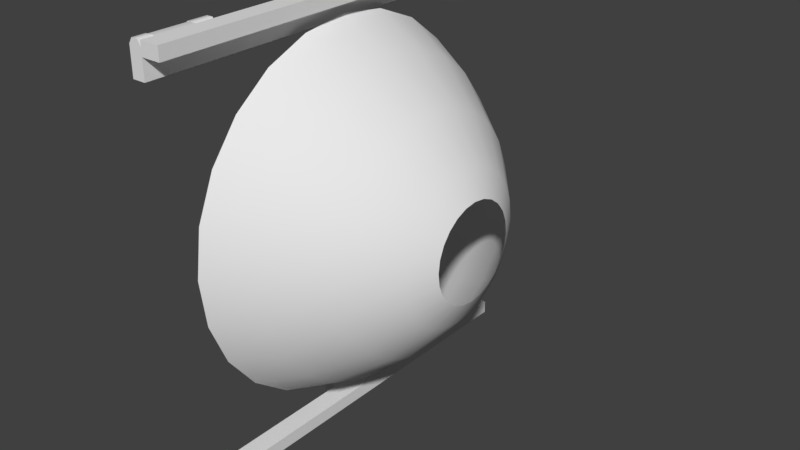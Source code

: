 # Source: satellite.blend  (saved by Blender 2.78.6; exported with 4.5.12 LTS)
import bpy
from mathutils import Matrix  # noqa: F401  (used for matrix-valued properties, if any)

bpy.ops.wm.read_factory_settings(use_empty=True)
scene = bpy.context.scene
scene.name = 'Scene'

# ---- collections
col_collection_11 = bpy.data.collections.new('Collection 11'); scene.collection.children.link(col_collection_11)

# ---- world
world_world = bpy.data.worlds.new('World'); scene.world = world_world
world_world.color = (0.05088, 0.05088, 0.05088)
world_world.use_sun_shadow = False
world_world.sun_shadow_jitter_overblur = 0.0
world_world.cycles.sampling_method = 'MANUAL'

# ---- meshes
me_solar_panel_1 = bpy.data.meshes.new('solar panel 1')
me_solar_panel_1.from_pydata([(1.0, -30.0, -4.0), (-1.0, -30.0, -4.0), (1.0, -32.0, -4.0), (-1.0, -32.0, -4.0), (-1.0, -32.0, 0.1875), (-1.0, -32.0, -1.0), (1.0, -32.0, 0.1875), (1.0, -32.0, -1.0), (-0.5, -32.0, 1.0), (0.5, -32.0, 1.0), (-1.0, -30.0, 0.1875), (-1.0, -30.0, -1.0), (1.0, -30.0, 0.1875), (1.0, -30.0, -1.0), (-0.5, -30.0, 1.0), (0.5, -30.0, 1.0), (-1.0, -21.0, -4.0), (1.0, -21.0, -4.0), (1.0, -21.0, 0.1875), (0.5, -21.0, 1.0), (-1.0, -21.0, 0.1875), (-0.5, -21.0, 1.0), (1.0, -21.0, -1.0), (-1.0, -21.0, -1.0), (0.5, -24.0, 1.0), (-0.5, -24.0, 1.0), (1.0, -24.0, -1.0), (1.0, -24.0, 0.1875), (-1.0, -24.0, -1.0), (-1.0, -24.0, 0.1875), (-1.0, -24.0, -4.0), (1.0, -24.0, -4.0), (1.0, -6.0, -4.0), (-1.0, -6.0, -4.0), (-1.0, -6.0, 0.1875), (-0.5, -6.0, 1.0), (1.0, -6.0, 0.1875), (0.5, -6.0, 1.0), (-1.0, -6.0, -1.0), (1.0, -6.0, -1.0), (-0.5, -3.0, 1.0), (0.5, -3.0, 1.0), (-1.0, -3.0, -1.0), (-1.0, -3.0, 0.1875), (1.0, -3.0, -1.0), (1.0, -3.0, 0.1875), (1.0, -3.0, -4.0), (-1.0, -3.0, -4.0), (-1.0, 0.0, -1.0), (1.0, 0.0, -1.0), (1.0, 0.0, -4.0), (-1.0, 0.0, -4.0)], [], [(1, 0, 2, 3), (27, 18, 19, 24), (26, 22, 18, 27), (13, 7, 2, 0), (5, 11, 1, 3), (4, 5, 7, 6), (4, 6, 9, 8), (10, 12, 13, 11), (10, 14, 15, 12), (8, 14, 10, 4), (9, 15, 14, 8), (25, 21, 20, 29), (6, 12, 15, 9), (7, 13, 12, 6), (4, 10, 11, 5), (29, 20, 23, 28), (28, 23, 16, 30), (24, 19, 21, 25), (16, 17, 31, 30), (22, 26, 31, 17), (29, 28, 26, 27), (29, 27, 24, 25), (1, 30, 31, 0), (0, 31, 26, 13), (13, 26, 28, 11), (11, 28, 30, 1), (2, 7, 5, 3), (43, 34, 35, 40), (42, 38, 34, 43), (41, 37, 36, 45), (45, 36, 39, 44), (44, 39, 32, 46), (40, 35, 37, 41), (32, 33, 47, 46), (38, 42, 47, 33), (45, 44, 42, 43), (45, 43, 40, 41), (20, 18, 22, 23), (19, 18, 20, 21), (36, 34, 38, 39), (35, 34, 36, 37), (17, 32, 39, 22), (22, 39, 38, 23), (23, 38, 33, 16), (16, 33, 32, 17), (42, 44, 49, 48), (46, 47, 51, 50), (44, 46, 50, 49), (47, 42, 48, 51)])
me_solar_panel_1.polygons.foreach_set('use_smooth', [True] * 49)
_k = set([(0, 2), (0, 31), (1, 3), (1, 30), (2, 3), (2, 7), (3, 5), (4, 5), (4, 8), (6, 7), (6, 9), (8, 9), (10, 11), (10, 14), (11, 13), (11, 28), (12, 13), (12, 15), (13, 26), (14, 15), (16, 30), (16, 33), (17, 31), (17, 32), (18, 19), (18, 22), (19, 21), (20, 21), (20, 23), (22, 23), (22, 39), (23, 38), (24, 25), (24, 27), (25, 29), (26, 27), (28, 29), (32, 46), (33, 47), (34, 35), (34, 38), (35, 37), (36, 37), (36, 39), (38, 39), (40, 41), (40, 43), (41, 45), (42, 43), (42, 44), (42, 48), (44, 45), (44, 49), (46, 50), (47, 51)])
me_solar_panel_1.attributes.new('sharp_edge', 'BOOLEAN', 'EDGE').data.foreach_set('value', [ (min(e.vertices), max(e.vertices)) in _k for e in me_solar_panel_1.edges])
me_solar_panel_1.use_remesh_preserve_volume = False
me_solar_panel_1.use_remesh_preserve_attributes = False
me_solar_panel_1.use_mirror_vertex_groups = False
me_solar_panel_1.update()
me_plane_002 = bpy.data.meshes.new('Plane.002')
me_plane_002.from_pydata([(4.0, -24.0, 32.0), (4.0, -24.0, 30.0), (4.0, -30.0, 32.0), (4.0, -30.0, 30.0), (-0.1875, -30.0, 30.0), (1.0, -30.0, 30.0), (-0.1875, -30.0, 32.0), (1.0, -30.0, 32.0), (-1.0, -30.0, 30.5), (-1.0, -30.0, 31.5), (-0.1875, -24.0, 30.0), (1.0, -24.0, 30.0), (-0.1875, -24.0, 32.0), (1.0, -24.0, 32.0), (-1.0, -24.0, 30.5), (-1.0, -24.0, 31.5), (4.0, 0.0, 30.0), (4.0, 0.0, 32.0), (-0.1875, 0.0, 32.0), (-1.0, 0.0, 31.5), (-0.1875, 0.0, 30.0), (-1.0, 0.0, 30.5), (1.0, 0.0, 32.0), (1.0, 0.0, 30.0), (-1.0, -3.0, 31.5), (-1.0, -3.0, 30.5), (1.0, -3.0, 32.0), (-0.1875, -3.0, 32.0), (1.0, -3.0, 30.0), (-0.1875, -3.0, 30.0), (4.0, -3.0, 30.0), (4.0, -3.0, 32.0), (4.0, -32.0, 32.0), (4.0, -32.0, 30.0), (1.0, -32.0, 30.0), (1.0, -32.0, 32.0)], [], [(1, 0, 2, 3), (27, 18, 19, 24), (26, 22, 18, 27), (13, 7, 2, 0), (5, 11, 1, 3), (4, 5, 7, 6), (4, 6, 9, 8), (10, 12, 13, 11), (10, 14, 15, 12), (8, 14, 10, 4), (9, 15, 14, 8), (25, 21, 20, 29), (6, 12, 15, 9), (7, 13, 12, 6), (4, 10, 11, 5), (29, 20, 23, 28), (28, 23, 16, 30), (24, 19, 21, 25), (16, 17, 31, 30), (22, 26, 31, 17), (29, 28, 26, 27), (29, 27, 24, 25), (1, 30, 31, 0), (0, 31, 26, 13), (13, 26, 28, 11), (11, 28, 30, 1), (2, 7, 35, 32), (3, 2, 32, 33), (5, 3, 33, 34), (7, 5, 34, 35), (32, 35, 34, 33)])
me_plane_002.polygons.foreach_set('use_smooth', [True] * 31)
_k = set([(0, 2), (0, 31), (1, 3), (1, 30), (2, 32), (3, 33), (4, 5), (4, 8), (5, 7), (5, 34), (6, 7), (6, 9), (7, 35), (8, 9), (10, 11), (10, 14), (11, 13), (11, 28), (12, 13), (12, 15), (13, 26), (14, 15), (16, 30), (17, 31), (24, 25), (24, 27), (25, 29), (26, 27), (26, 28), (28, 29), (32, 33), (32, 35), (33, 34), (34, 35)])
me_plane_002.attributes.new('sharp_edge', 'BOOLEAN', 'EDGE').data.foreach_set('value', [ (min(e.vertices), max(e.vertices)) in _k for e in me_plane_002.edges])
me_plane_002.use_remesh_preserve_volume = False
me_plane_002.use_remesh_preserve_attributes = False
me_plane_002.use_mirror_vertex_groups = False
me_plane_002.update()
me_dish = bpy.data.meshes.new('dish')
me_dish.from_pydata([(-57.0, 28.0, 0.0), (-57.0, 27.05, 7.247), (-57.0, 24.25, 14.0), (-57.0, 19.8, 19.8), (-57.0, 14.0, 24.25), (-57.0, 7.247, 27.05), (-57.0, -1.648e-06, 28.0), (-57.0, -7.247, 27.05), (-57.0, -14.0, 24.25), (-57.0, -19.8, 19.8), (-57.0, -24.25, 14.0), (-57.0, -27.05, 7.247), (-57.0, -28.0, 0.0), (-57.0, -27.05, -7.247), (-57.0, -24.25, -14.0), (-57.0, -19.8, -19.8), (-57.0, -14.0, -24.25), (-57.0, -7.247, -27.05), (-57.0, -9.255e-06, -28.0), (-57.0, 7.247, -27.05), (-57.0, 14.0, -24.25), (-57.0, 19.8, -19.8), (-57.0, 24.25, -14.0), (-57.0, 27.05, -7.247), (-37.0, 10.96, 2.936), (-37.0, 9.825, 5.673), (-37.0, 8.022, 8.022), (-37.0, 2.936, 10.96), (-37.0, -6.678e-07, 11.35), (-37.0, -2.936, 10.96), (-37.0, -5.673, 9.825), (-37.0, -8.022, 8.022), (-37.0, -9.825, 5.673), (-37.0, -11.35, 0.0), (-37.0, -8.022, -8.022), (-37.0, -5.673, -9.825), (-37.0, -3.75e-06, -11.35), (-37.0, 5.673, -9.825), (-37.0, 8.022, -8.022), (-37.0, 9.825, -5.673), (-37.0, 10.96, -2.936), (-42.23, 15.38, -8.882), (-42.23, 17.76, 0.0), (-42.23, -12.56, -12.56), (-42.23, -8.882, 15.38), (-42.23, 17.16, -4.598), (-42.23, 17.16, 4.598), (-42.23, -8.882, -15.38), (-42.23, -12.56, 12.56), (-42.23, 15.38, 8.882), (-42.23, -4.598, -17.16), (-42.23, -15.38, 8.882), (-42.23, 12.56, 12.56), (-42.23, -5.872e-06, -17.76), (-42.23, -17.16, 4.598), (-42.23, 8.882, 15.38), (-42.23, 4.598, -17.16), (-42.23, -17.76, 0.0), (-42.23, 4.598, 17.16), (-42.23, 8.882, -15.38), (-42.23, -17.16, -4.598), (-42.23, -1.046e-06, 17.76), (-42.23, 12.56, -12.56), (-42.23, -15.38, -8.882), (-42.23, -4.598, 17.16), (-49.58, 23.09, -6.186), (-49.58, 23.09, 6.186), (-49.58, -11.95, -20.7), (-49.58, -16.9, 16.9), (-49.58, 20.7, 11.95), (-49.58, -6.186, -23.09), (-49.58, -20.7, 11.95), (-49.58, 16.9, 16.9), (-49.58, -7.9e-06, -23.9), (-49.58, -23.09, 6.186), (-49.58, 11.95, 20.7), (-49.58, 6.186, -23.09), (-49.58, -23.9, 0.0), (-49.58, 6.186, 23.09), (-49.58, 11.95, -20.7), (-49.58, -23.09, -6.186), (-49.58, -1.407e-06, 23.9), (-49.58, 16.9, -16.9), (-49.58, -20.7, -11.95), (-49.58, -6.186, 23.09), (-49.58, 20.7, -11.95), (-49.58, 23.9, 0.0), (-49.58, -16.9, -16.9), (-49.58, -11.95, 20.7), (-37.0, 11.35, 0.0), (-37.0, 5.673, 9.825), (-37.0, -10.96, 2.936), (-37.0, -10.96, -2.936), (-37.0, -9.825, -5.673), (-37.0, -2.936, -10.96), (-37.0, 2.936, -10.96), (-35.0, 7.384, 0.0), (-35.0, 7.132, 1.911), (-35.0, 6.395, 3.692), (-35.0, 5.221, 5.221), (-35.0, 3.692, 6.395), (-35.0, 1.911, 7.132), (-35.0, -4.346e-07, 7.384), (-35.0, -1.911, 7.132), (-35.0, -3.692, 6.395), (-35.0, -5.221, 5.221), (-35.0, -6.395, 3.692), (-35.0, -7.132, 1.911), (-35.0, -7.384, 0.0), (-35.0, -7.132, -1.911), (-35.0, -6.395, -3.692), (-35.0, -5.221, -5.221), (-35.0, -3.692, -6.395), (-35.0, -1.911, -7.132), (-35.0, -2.441e-06, -7.384), (-35.0, 1.911, -7.132), (-35.0, 3.692, -6.395), (-35.0, 5.221, -5.221), (-35.0, 6.395, -3.692), (-35.0, 7.132, -1.911)], [], [(45, 40, 39, 41), (46, 24, 89, 42), (47, 35, 34, 43), (48, 31, 30, 44), (42, 89, 40, 45), (49, 25, 24, 46), (50, 94, 35, 47), (51, 32, 31, 48), (52, 26, 25, 49), (53, 36, 94, 50), (54, 91, 32, 51), (55, 90, 26, 52), (56, 95, 36, 53), (57, 33, 91, 54), (58, 27, 90, 55), (59, 37, 95, 56), (60, 92, 33, 57), (61, 28, 27, 58), (62, 38, 37, 59), (63, 93, 92, 60), (64, 29, 28, 61), (41, 39, 38, 62), (43, 34, 93, 63), (44, 30, 29, 64), (87, 43, 63, 83), (85, 41, 62, 82), (84, 64, 61, 81), (83, 63, 60, 80), (82, 62, 59, 79), (81, 61, 58, 78), (80, 60, 57, 77), (79, 59, 56, 76), (78, 58, 55, 75), (77, 57, 54, 74), (76, 56, 53, 73), (75, 55, 52, 72), (74, 54, 51, 71), (73, 53, 50, 70), (72, 52, 49, 69), (71, 51, 48, 68), (70, 50, 47, 67), (69, 49, 46, 66), (86, 42, 45, 65), (68, 48, 44, 88), (67, 47, 43, 87), (66, 46, 42, 86), (65, 45, 41, 85), (23, 65, 85, 22), (1, 66, 86, 0), (16, 67, 87, 15), (9, 68, 88, 8), (0, 86, 65, 23), (2, 69, 66, 1), (17, 70, 67, 16), (10, 71, 68, 9), (3, 72, 69, 2), (18, 73, 70, 17), (11, 74, 71, 10), (4, 75, 72, 3), (19, 76, 73, 18), (12, 77, 74, 11), (5, 78, 75, 4), (20, 79, 76, 19), (13, 80, 77, 12), (6, 81, 78, 5), (21, 82, 79, 20), (14, 83, 80, 13), (7, 84, 81, 6), (22, 85, 82, 21), (15, 87, 83, 14), (8, 88, 84, 7), (88, 44, 64, 84), (25, 26, 99, 98), (94, 36, 114, 113), (32, 91, 107, 106), (26, 90, 100, 99), (36, 95, 115, 114), (91, 33, 108, 107), (90, 27, 101, 100), (95, 37, 116, 115), (33, 92, 109, 108), (27, 28, 102, 101), (37, 38, 117, 116), (92, 93, 110, 109), (28, 29, 103, 102), (38, 39, 118, 117), (93, 34, 111, 110), (29, 30, 104, 103), (39, 40, 119, 118), (89, 24, 97, 96), (34, 35, 112, 111), (30, 31, 105, 104), (40, 89, 96, 119), (24, 25, 98, 97), (35, 94, 113, 112), (31, 32, 106, 105)])
me_dish.polygons.foreach_set('use_smooth', [True] * 96)
me_dish.use_remesh_preserve_volume = False
me_dish.use_remesh_preserve_attributes = False
me_dish.use_mirror_vertex_groups = False
me_dish.update()

# ---- objects
ob_solar_panel_1 = bpy.data.objects.new('solar panel 1', me_solar_panel_1)
ob_plane_001 = bpy.data.objects.new('Plane.001', me_plane_002)
ob_dish = bpy.data.objects.new('dish', me_dish)

# ---- transforms, parenting, visibility, modifiers, constraints
ob_solar_panel_1.location = (-59.0, 0.0, 63.0)
ob_solar_panel_1.lineart.crease_threshold = 0.0
_m = ob_solar_panel_1.modifiers.new('Mirror', 'MIRROR')
_m.use_axis = (False, True, False)
_m = ob_solar_panel_1.modifiers.new('EdgeSplit', 'EDGE_SPLIT')
_m.use_edge_angle = False
ob_plane_001.location = (-59.0, 0.0, 32.0)
ob_plane_001.lineart.crease_threshold = 0.0
_m = ob_plane_001.modifiers.new('Mirror', 'MIRROR')
_m.use_axis = (False, True, True)
_m = ob_plane_001.modifiers.new('EdgeSplit', 'EDGE_SPLIT')
_m.use_edge_angle = False
ob_dish.location = (0.0, 0.0, 32.0)
ob_dish.lineart.crease_threshold = 0.0

# ---- collection membership
col_collection_11.objects.link(ob_solar_panel_1)
col_collection_11.objects.link(ob_plane_001)
col_collection_11.objects.link(ob_dish)

# ---- scene / render settings (as saved in the file)
scene.frame_start = 1; scene.frame_end = 250; scene.frame_set(1)
scene.render.engine = 'CYCLES'
scene.render.resolution_percentage = 50
scene.render.dither_intensity = 0.0
scene.cycles.use_denoising = False
scene.cycles.samples = 128
scene.cycles.sampling_pattern = 'TABULATED_SOBOL'
scene.cycles.light_sampling_threshold = 0.0
scene.cycles.use_adaptive_sampling = False
scene.cycles.use_light_tree = False
scene.cycles.blur_glossy = 0.0
scene.cycles.sample_clamp_indirect = 0.0
scene.view_settings.view_transform = 'Standard'
bpy.context.view_layer.update()

# ---- added for rendering (the .blend has no active camera and no usable light): camera, sun
cam_auto = bpy.data.cameras.new('AutoCamera')
cam_auto.lens = 50.0
cam_auto.sensor_width = 36.0
cam_auto.clip_end = 1524.69
ob_auto_camera = bpy.data.objects.new('AutoCamera', cam_auto)
scene.collection.objects.link(ob_auto_camera)
ob_auto_camera.location = (39.3775, -104.253, 101.502)
ob_auto_camera.rotation_euler = (1.09748, -7.21219e-08, 0.694738)
scene.camera = ob_auto_camera
light_auto_sun = bpy.data.lights.new('AutoSun', 'SUN')
light_auto_sun.energy = 3.0
light_auto_sun.angle = 0.0523599
ob_auto_sun = bpy.data.objects.new('AutoSun', light_auto_sun)
scene.collection.objects.link(ob_auto_sun)
ob_auto_sun.rotation_euler = (0.872665, 0.174533, 0.523599)
bpy.context.view_layer.update()
